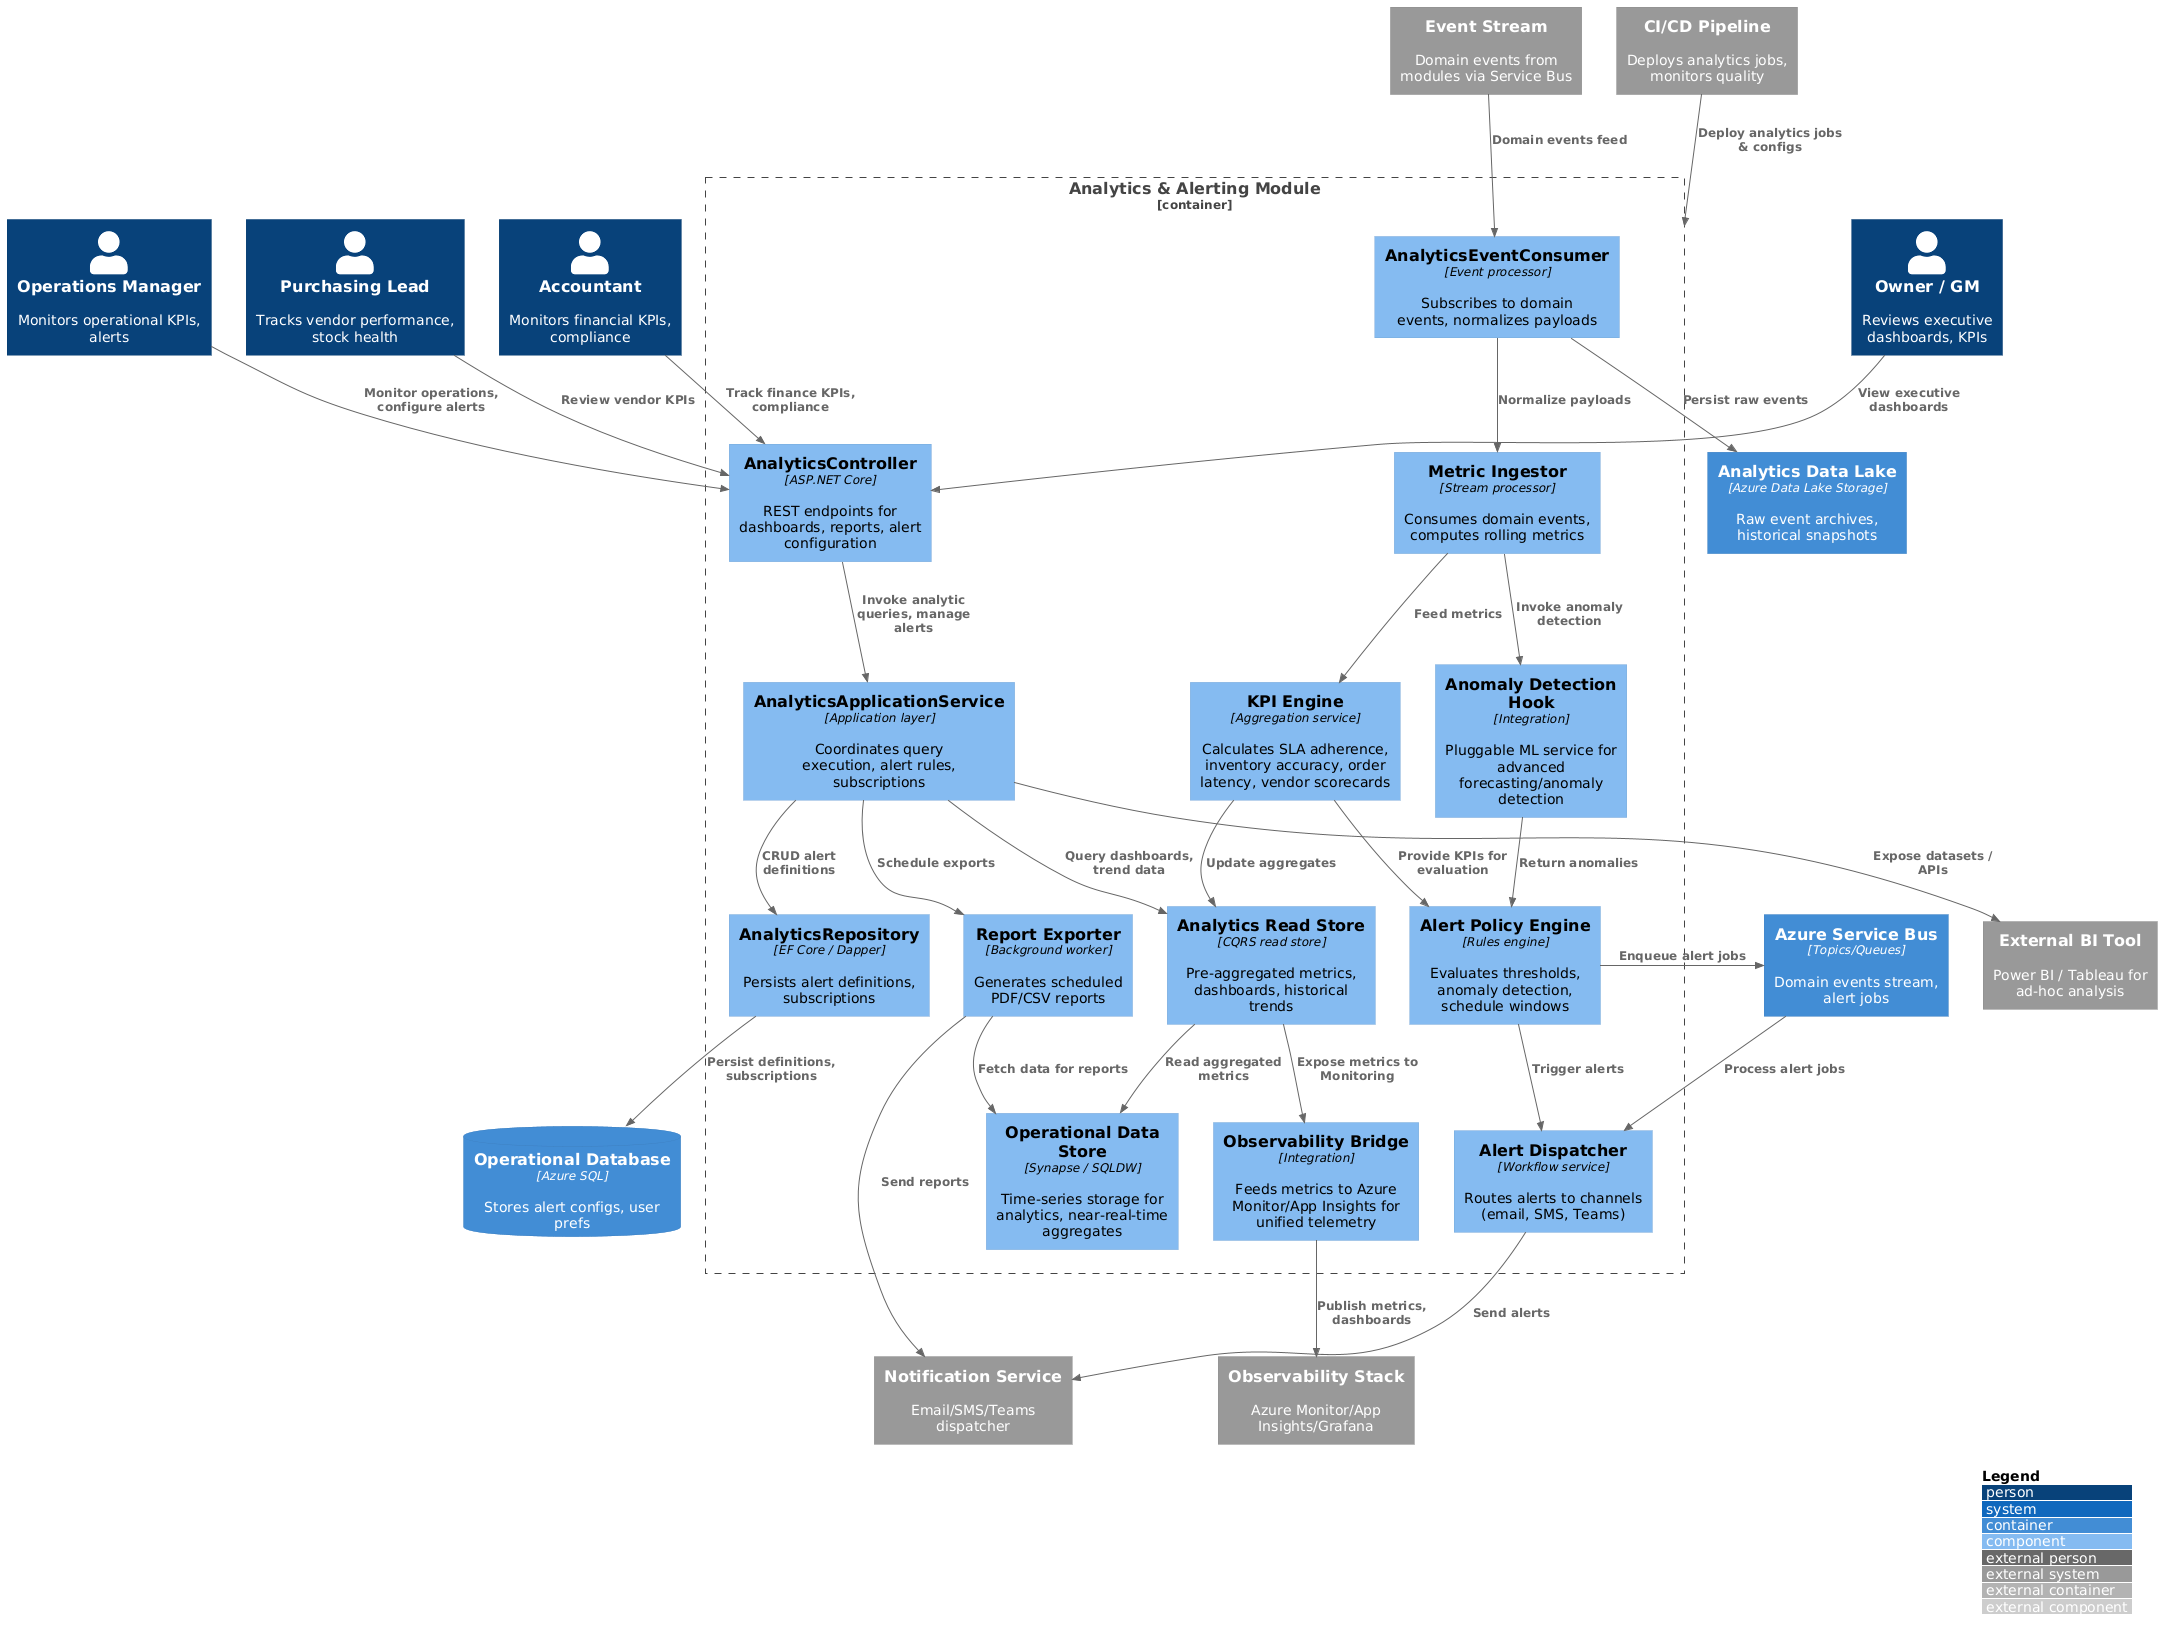

The diagram above was rendered by PlantUML. Its source (embedded in the PNG):
@startuml
!include https://raw.githubusercontent.com/plantuml-stdlib/C4-PlantUML/master/C4_Component.puml

LAYOUT_WITH_LEGEND()

Person(owner, "Owner / GM", "Reviews executive dashboards, KPIs")
Person(opsManager, "Operations Manager", "Monitors operational KPIs, alerts")
Person(purchasingLead, "Purchasing Lead", "Tracks vendor performance, stock health")
Person(accountant, "Accountant", "Monitors financial KPIs, compliance")

Container_Boundary(analyticsBoundary, "Analytics & Alerting Module") {
  Component(analyticsController, "AnalyticsController", "ASP.NET Core", "REST endpoints for dashboards, reports, alert configuration")
  Component(analyticsAppService, "AnalyticsApplicationService", "Application layer", "Coordinates query execution, alert rules, subscriptions")
  Component(metricIngestor, "Metric Ingestor", "Stream processor", "Consumes domain events, computes rolling metrics")
  Component(kpiEngine, "KPI Engine", "Aggregation service", "Calculates SLA adherence, inventory accuracy, order latency, vendor scorecards")
  Component(alertPolicy, "Alert Policy Engine", "Rules engine", "Evaluates thresholds, anomaly detection, schedule windows")
  Component(alertDispatcher, "Alert Dispatcher", "Workflow service", "Routes alerts to channels (email, SMS, Teams)")
  Component(analyticsReadModel, "Analytics Read Store", "CQRS read store", "Pre-aggregated metrics, dashboards, historical trends")
  Component(analyticsRepository, "AnalyticsRepository", "EF Core / Dapper", "Persists alert definitions, subscriptions")
  Component(eventConsumer, "AnalyticsEventConsumer", "Event processor", "Subscribes to domain events, normalizes payloads")
  Component(dataWarehouse, "Operational Data Store", "Synapse / SQLDW", "Time-series storage for analytics, near-real-time aggregates")
  Component(reportExporter, "Report Exporter", "Background worker", "Generates scheduled PDF/CSV reports")
  Component(observabilityBridge, "Observability Bridge", "Integration", "Feeds metrics to Azure Monitor/App Insights for unified telemetry")
  Component(mlHook, "Anomaly Detection Hook", "Integration", "Pluggable ML service for advanced forecasting/anomaly detection")
}

ContainerDb(sqlDb, "Operational Database", "Azure SQL", "Stores alert configs, user prefs")
Container(dataLake, "Analytics Data Lake", "Azure Data Lake Storage", "Raw event archives, historical snapshots")
Container(queue, "Azure Service Bus", "Topics/Queues", "Domain events stream, alert jobs")
System_Ext(eventBus, "Event Stream", "Domain events from modules via Service Bus")
System_Ext(observability, "Observability Stack", "Azure Monitor/App Insights/Grafana")
System_Ext(notificationService, "Notification Service", "Email/SMS/Teams dispatcher")
System_Ext(biTool, "External BI Tool", "Power BI / Tableau for ad-hoc analysis")
System_Ext(ciCd, "CI/CD Pipeline", "Deploys analytics jobs, monitors quality")

Rel(owner, analyticsController, "View executive dashboards")
Rel(opsManager, analyticsController, "Monitor operations, configure alerts")
Rel(purchasingLead, analyticsController, "Review vendor KPIs")
Rel(accountant, analyticsController, "Track finance KPIs, compliance")

Rel(analyticsController, analyticsAppService, "Invoke analytic queries, manage alerts")
Rel(analyticsAppService, analyticsRepository, "CRUD alert definitions")
Rel(analyticsRepository, sqlDb, "Persist definitions, subscriptions")
Rel(analyticsAppService, analyticsReadModel, "Query dashboards, trend data")
Rel(analyticsReadModel, dataWarehouse, "Read aggregated metrics")
Rel(analyticsAppService, reportExporter, "Schedule exports")
Rel(reportExporter, dataWarehouse, "Fetch data for reports")
Rel(reportExporter, notificationService, "Send reports")

Rel(eventBus, eventConsumer, "Domain events feed")
Rel(eventConsumer, dataLake, "Persist raw events")
Rel(eventConsumer, metricIngestor, "Normalize payloads")
Rel(metricIngestor, kpiEngine, "Feed metrics")
Rel(kpiEngine, analyticsReadModel, "Update aggregates")
Rel(kpiEngine, alertPolicy, "Provide KPIs for evaluation")
Rel(alertPolicy, alertDispatcher, "Trigger alerts")
Rel(alertDispatcher, notificationService, "Send alerts")
Rel(alertPolicy, queue, "Enqueue alert jobs")
Rel(queue, alertDispatcher, "Process alert jobs")
Rel(metricIngestor, mlHook, "Invoke anomaly detection")
Rel(mlHook, alertPolicy, "Return anomalies")
Rel(analyticsReadModel, observabilityBridge, "Expose metrics to Monitoring")
Rel(observabilityBridge, observability, "Publish metrics, dashboards")
Rel(analyticsAppService, biTool, "Expose datasets / APIs")
Rel(ciCd, analyticsBoundary, "Deploy analytics jobs & configs")
@enduml